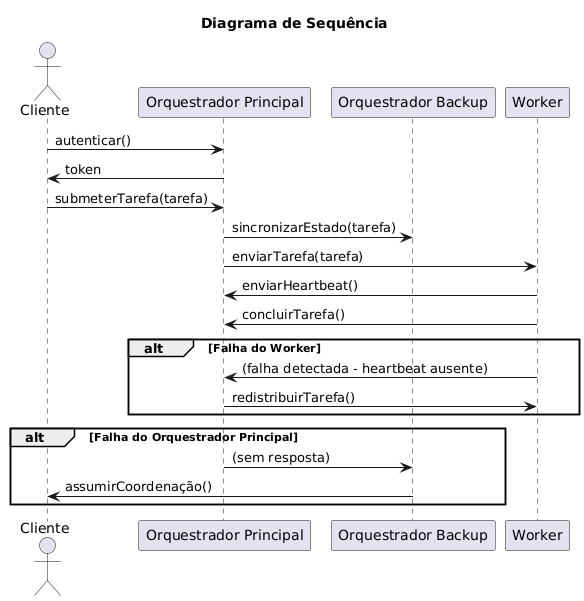

The diagram above was rendered by PlantUML. Its source (embedded in the PNG):
@startuml
title Diagrama de Sequência

actor Cliente
participant "Orquestrador Principal" as OP
participant "Orquestrador Backup" as OB
participant Worker

Cliente -> OP : autenticar()
OP -> Cliente : token

Cliente -> OP : submeterTarefa(tarefa)
OP -> OB : sincronizarEstado(tarefa)
OP -> Worker : enviarTarefa(tarefa)
Worker -> OP : enviarHeartbeat()
Worker -> OP : concluirTarefa()

alt Falha do Worker
    Worker -> OP : (falha detectada - heartbeat ausente)
    OP -> Worker : redistribuirTarefa()
end

alt Falha do Orquestrador Principal
    OP -> OB : (sem resposta)
    OB -> Cliente : assumirCoordenação()
end
@enduml